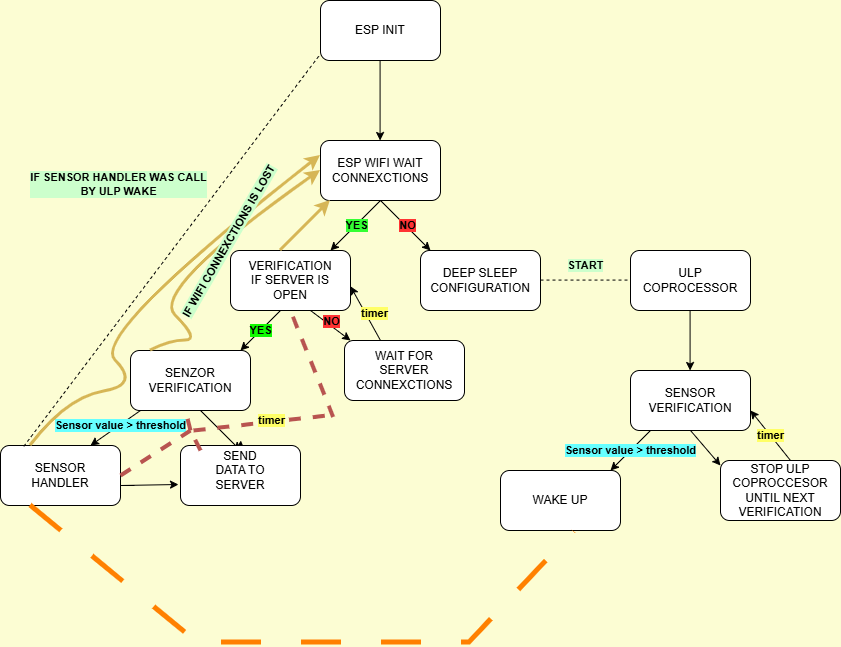

The diagram above was exported from draw.io. Its source (the exported page's mxGraphModel, read from the mxfile embedded in the PNG):
<mxGraphModel dx="868" dy="548" grid="0" gridSize="11" guides="1" tooltips="1" connect="1" arrows="1" fold="1" page="1" pageScale="1" pageWidth="827" pageHeight="1169" background="light-dark(#fcfdd3, #121212)" math="0" shadow="0">
  <root>
    <mxCell id="0" />
    <mxCell id="1" parent="0" />
    <mxCell id="y9UjfJlWYsaugPBo8mXo-1" parent="1" style="rounded=1;whiteSpace=wrap;html=1;" value="" vertex="1">
      <mxGeometry height="60" width="120" x="330" y="10" as="geometry" />
    </mxCell>
    <mxCell id="y9UjfJlWYsaugPBo8mXo-2" parent="1" style="text;html=1;whiteSpace=wrap;strokeColor=none;fillColor=none;align=center;verticalAlign=middle;rounded=0;" value="ESP INIT" vertex="1">
      <mxGeometry height="30" width="60" x="360" y="25" as="geometry" />
    </mxCell>
    <mxCell id="y9UjfJlWYsaugPBo8mXo-8" edge="1" parent="1" style="endArrow=classic;html=1;rounded=0;" value="">
      <mxGeometry height="50" relative="1" width="50" as="geometry">
        <mxPoint x="389.58" y="70" as="sourcePoint" />
        <mxPoint x="389.58" y="150" as="targetPoint" />
      </mxGeometry>
    </mxCell>
    <mxCell id="y9UjfJlWYsaugPBo8mXo-9" parent="1" style="rounded=1;whiteSpace=wrap;html=1;" value="" vertex="1">
      <mxGeometry height="60" width="120" x="330" y="150" as="geometry" />
    </mxCell>
    <mxCell id="y9UjfJlWYsaugPBo8mXo-10" parent="1" style="text;html=1;whiteSpace=wrap;strokeColor=none;fillColor=none;align=center;verticalAlign=middle;rounded=0;" value="ESP WIFI WAIT CONNEXCTIONS" vertex="1">
      <mxGeometry height="30" width="60" x="360" y="165" as="geometry" />
    </mxCell>
    <mxCell id="y9UjfJlWYsaugPBo8mXo-12" edge="1" parent="1" style="endArrow=classic;html=1;rounded=0;" value="">
      <mxGeometry relative="1" as="geometry">
        <mxPoint x="390" y="210" as="sourcePoint" />
        <mxPoint x="440" y="260" as="targetPoint" />
      </mxGeometry>
    </mxCell>
    <mxCell id="y9UjfJlWYsaugPBo8mXo-16" connectable="0" parent="y9UjfJlWYsaugPBo8mXo-12" style="edgeLabel;html=1;align=center;verticalAlign=middle;resizable=0;points=[];labelBackgroundColor=#FF3333;fontStyle=1" value="NO" vertex="1">
      <mxGeometry relative="1" x="0.0233" y="2" as="geometry">
        <mxPoint y="1" as="offset" />
      </mxGeometry>
    </mxCell>
    <mxCell id="y9UjfJlWYsaugPBo8mXo-17" parent="1" style="rounded=1;whiteSpace=wrap;html=1;" value="" vertex="1">
      <mxGeometry height="60" width="120" x="430" y="260" as="geometry" />
    </mxCell>
    <mxCell id="y9UjfJlWYsaugPBo8mXo-18" parent="1" style="text;html=1;whiteSpace=wrap;strokeColor=none;fillColor=none;align=center;verticalAlign=middle;rounded=0;" value="DEEP SLEEP CONFIGURATION" vertex="1">
      <mxGeometry height="30" width="60" x="460" y="275" as="geometry" />
    </mxCell>
    <mxCell id="y9UjfJlWYsaugPBo8mXo-19" edge="1" parent="1" style="endArrow=none;dashed=1;html=1;rounded=0;" value="">
      <mxGeometry height="50" relative="1" width="50" as="geometry">
        <Array as="points" />
        <mxPoint x="550" y="289.58" as="sourcePoint" />
        <mxPoint x="640" y="289.58" as="targetPoint" />
      </mxGeometry>
    </mxCell>
    <mxCell id="y9UjfJlWYsaugPBo8mXo-89" connectable="0" parent="y9UjfJlWYsaugPBo8mXo-19" style="edgeLabel;html=1;align=center;verticalAlign=middle;resizable=0;points=[];labelBackgroundColor=#CCFFCC;fontStyle=1" value="START" vertex="1">
      <mxGeometry relative="1" x="0.0148" y="-2" as="geometry">
        <mxPoint x="-1" y="-17" as="offset" />
      </mxGeometry>
    </mxCell>
    <mxCell id="y9UjfJlWYsaugPBo8mXo-20" parent="1" style="rounded=1;whiteSpace=wrap;html=1;" value="" vertex="1">
      <mxGeometry height="60" width="120" x="640" y="260" as="geometry" />
    </mxCell>
    <mxCell id="y9UjfJlWYsaugPBo8mXo-21" parent="1" style="text;html=1;whiteSpace=wrap;strokeColor=none;fillColor=none;align=center;verticalAlign=middle;rounded=0;" value="ULP COPROCESSOR" vertex="1">
      <mxGeometry height="30" width="60" x="670" y="275" as="geometry" />
    </mxCell>
    <mxCell id="y9UjfJlWYsaugPBo8mXo-22" edge="1" parent="1" style="endArrow=classic;html=1;rounded=0;" value="">
      <mxGeometry height="50" relative="1" width="50" as="geometry">
        <mxPoint x="699.58" y="320" as="sourcePoint" />
        <mxPoint x="699.58" y="380" as="targetPoint" />
      </mxGeometry>
    </mxCell>
    <mxCell id="y9UjfJlWYsaugPBo8mXo-23" parent="1" style="rounded=1;whiteSpace=wrap;html=1;" value="" vertex="1">
      <mxGeometry height="60" width="120" x="640" y="380" as="geometry" />
    </mxCell>
    <mxCell id="y9UjfJlWYsaugPBo8mXo-24" parent="1" style="text;html=1;whiteSpace=wrap;strokeColor=none;fillColor=none;align=center;verticalAlign=middle;rounded=0;" value="SENSOR VERIFICATION" vertex="1">
      <mxGeometry height="30" width="60" x="670" y="395" as="geometry" />
    </mxCell>
    <mxCell id="y9UjfJlWYsaugPBo8mXo-25" edge="1" parent="1" style="endArrow=classic;html=1;rounded=0;" value="">
      <mxGeometry relative="1" as="geometry">
        <mxPoint x="660" y="440" as="sourcePoint" />
        <mxPoint x="620" y="480" as="targetPoint" />
      </mxGeometry>
    </mxCell>
    <mxCell id="y9UjfJlWYsaugPBo8mXo-26" connectable="0" parent="y9UjfJlWYsaugPBo8mXo-25" style="edgeLabel;resizable=0;html=1;;align=center;verticalAlign=middle;labelBackgroundColor=#66FFFF;fontStyle=1" value="Sensor value &amp;gt; threshold" vertex="1">
      <mxGeometry relative="1" as="geometry">
        <mxPoint as="offset" />
      </mxGeometry>
    </mxCell>
    <mxCell id="y9UjfJlWYsaugPBo8mXo-27" parent="1" style="rounded=1;whiteSpace=wrap;html=1;" value="" vertex="1">
      <mxGeometry height="60" width="120" x="510" y="480" as="geometry" />
    </mxCell>
    <mxCell id="y9UjfJlWYsaugPBo8mXo-28" parent="1" style="text;html=1;whiteSpace=wrap;strokeColor=none;fillColor=none;align=center;verticalAlign=middle;rounded=0;" value="WAKE UP" vertex="1">
      <mxGeometry height="30" width="60" x="540" y="495" as="geometry" />
    </mxCell>
    <mxCell id="y9UjfJlWYsaugPBo8mXo-29" edge="1" parent="1" style="endArrow=classic;html=1;rounded=0;" value="">
      <mxGeometry height="50" relative="1" width="50" as="geometry">
        <mxPoint x="700" y="440" as="sourcePoint" />
        <mxPoint x="730" y="475" as="targetPoint" />
      </mxGeometry>
    </mxCell>
    <mxCell id="y9UjfJlWYsaugPBo8mXo-30" parent="1" style="rounded=1;whiteSpace=wrap;html=1;" value="" vertex="1">
      <mxGeometry height="60" width="120" x="730" y="470" as="geometry" />
    </mxCell>
    <mxCell id="y9UjfJlWYsaugPBo8mXo-31" parent="1" style="text;html=1;whiteSpace=wrap;strokeColor=none;fillColor=none;align=center;verticalAlign=middle;rounded=0;" value="STOP ULP COPROCCESOR UNTIL NEXT VERIFICATION" vertex="1">
      <mxGeometry height="30" width="60" x="760" y="485" as="geometry" />
    </mxCell>
    <mxCell id="y9UjfJlWYsaugPBo8mXo-35" edge="1" parent="1" style="endArrow=classic;html=1;rounded=0;" value="">
      <mxGeometry relative="1" as="geometry">
        <mxPoint x="800" y="470" as="sourcePoint" />
        <mxPoint x="760" y="420" as="targetPoint" />
      </mxGeometry>
    </mxCell>
    <mxCell id="y9UjfJlWYsaugPBo8mXo-37" connectable="0" parent="y9UjfJlWYsaugPBo8mXo-35" style="edgeLabel;html=1;align=center;verticalAlign=middle;resizable=0;points=[];labelBackgroundColor=#FFFF66;fontStyle=1" value="timer" vertex="1">
      <mxGeometry relative="1" x="0.02" as="geometry">
        <mxPoint as="offset" />
      </mxGeometry>
    </mxCell>
    <mxCell id="y9UjfJlWYsaugPBo8mXo-38" edge="1" parent="1" style="endArrow=classic;html=1;rounded=0;" value="">
      <mxGeometry relative="1" as="geometry">
        <mxPoint x="390" y="210" as="sourcePoint" />
        <mxPoint x="340" y="260" as="targetPoint" />
      </mxGeometry>
    </mxCell>
    <mxCell id="y9UjfJlWYsaugPBo8mXo-39" connectable="0" parent="y9UjfJlWYsaugPBo8mXo-38" style="edgeLabel;resizable=0;html=1;;align=center;verticalAlign=middle;labelBackgroundColor=#33FF33;" value="&lt;b&gt;YES&lt;/b&gt;" vertex="1">
      <mxGeometry relative="1" as="geometry" />
    </mxCell>
    <mxCell id="y9UjfJlWYsaugPBo8mXo-40" parent="1" style="rounded=1;whiteSpace=wrap;html=1;" value="" vertex="1">
      <mxGeometry height="60" width="120" x="240" y="260" as="geometry" />
    </mxCell>
    <mxCell id="y9UjfJlWYsaugPBo8mXo-41" parent="1" style="text;html=1;whiteSpace=wrap;strokeColor=none;fillColor=none;align=center;verticalAlign=middle;rounded=0;" value="VERIFICATION IF SERVER IS OPEN" vertex="1">
      <mxGeometry height="30" width="60" x="270" y="275" as="geometry" />
    </mxCell>
    <mxCell id="y9UjfJlWYsaugPBo8mXo-42" edge="1" parent="1" style="endArrow=classic;html=1;rounded=0;" value="">
      <mxGeometry relative="1" as="geometry">
        <Array as="points">
          <mxPoint x="360" y="350" />
        </Array>
        <mxPoint x="320" y="320.00000000000006" as="sourcePoint" />
        <mxPoint x="360" y="350" as="targetPoint" />
      </mxGeometry>
    </mxCell>
    <mxCell id="y9UjfJlWYsaugPBo8mXo-45" connectable="0" parent="y9UjfJlWYsaugPBo8mXo-42" style="edgeLabel;html=1;align=center;verticalAlign=middle;resizable=0;points=[];labelBackgroundColor=#FF3333;fontStyle=1" value="NO" vertex="1">
      <mxGeometry relative="1" x="0.764" as="geometry">
        <mxPoint x="-15" y="-16" as="offset" />
      </mxGeometry>
    </mxCell>
    <mxCell id="y9UjfJlWYsaugPBo8mXo-46" parent="1" style="rounded=1;whiteSpace=wrap;html=1;" value="" vertex="1">
      <mxGeometry height="60" width="120" x="354" y="350" as="geometry" />
    </mxCell>
    <mxCell id="y9UjfJlWYsaugPBo8mXo-47" parent="1" style="text;html=1;whiteSpace=wrap;strokeColor=none;fillColor=none;align=center;verticalAlign=middle;rounded=0;" value="&lt;div&gt;WAIT FOR&lt;/div&gt;SERVER CONNEXCTIONS" vertex="1">
      <mxGeometry height="30" width="60" x="384" y="365" as="geometry" />
    </mxCell>
    <mxCell id="y9UjfJlWYsaugPBo8mXo-49" edge="1" parent="1" style="endArrow=classic;html=1;rounded=0;" value="">
      <mxGeometry relative="1" as="geometry">
        <mxPoint x="390" y="350" as="sourcePoint" />
        <mxPoint x="360" y="295.83" as="targetPoint" />
      </mxGeometry>
    </mxCell>
    <mxCell id="y9UjfJlWYsaugPBo8mXo-50" connectable="0" parent="y9UjfJlWYsaugPBo8mXo-49" style="edgeLabel;resizable=0;html=1;;align=center;verticalAlign=middle;labelBackgroundColor=#FFFF66;fontStyle=1" value="timer" vertex="1">
      <mxGeometry relative="1" as="geometry">
        <mxPoint x="9" as="offset" />
      </mxGeometry>
    </mxCell>
    <mxCell id="y9UjfJlWYsaugPBo8mXo-51" edge="1" parent="1" style="endArrow=classic;html=1;rounded=0;" value="">
      <mxGeometry relative="1" as="geometry">
        <mxPoint x="290" y="320" as="sourcePoint" />
        <mxPoint x="250" y="360" as="targetPoint" />
      </mxGeometry>
    </mxCell>
    <mxCell id="y9UjfJlWYsaugPBo8mXo-52" connectable="0" parent="y9UjfJlWYsaugPBo8mXo-51" style="edgeLabel;resizable=0;html=1;;align=center;verticalAlign=middle;labelBackgroundColor=light-dark(#11fa00, #ededed);fontStyle=1" value="YES" vertex="1">
      <mxGeometry relative="1" as="geometry" />
    </mxCell>
    <mxCell id="y9UjfJlWYsaugPBo8mXo-53" parent="1" style="rounded=1;whiteSpace=wrap;html=1;" value="" vertex="1">
      <mxGeometry height="60" width="120" x="140" y="360" as="geometry" />
    </mxCell>
    <mxCell id="y9UjfJlWYsaugPBo8mXo-54" parent="1" style="text;html=1;whiteSpace=wrap;strokeColor=none;fillColor=none;align=center;verticalAlign=middle;rounded=0;" value="SENZOR VERIFICATION" vertex="1">
      <mxGeometry height="30" width="60" x="170" y="375" as="geometry" />
    </mxCell>
    <mxCell id="y9UjfJlWYsaugPBo8mXo-55" edge="1" parent="1" style="endArrow=classic;html=1;rounded=0;entryX=0.75;entryY=0;entryDx=0;entryDy=0;" target="y9UjfJlWYsaugPBo8mXo-57" value="">
      <mxGeometry relative="1" as="geometry">
        <mxPoint x="150" y="420" as="sourcePoint" />
        <mxPoint x="110" y="450" as="targetPoint" />
      </mxGeometry>
    </mxCell>
    <mxCell id="y9UjfJlWYsaugPBo8mXo-56" connectable="0" parent="y9UjfJlWYsaugPBo8mXo-55" style="edgeLabel;resizable=0;html=1;;align=center;verticalAlign=middle;labelBackgroundColor=#66FFFF;fontStyle=1" value="Sensor value &amp;gt; threshold" vertex="1">
      <mxGeometry relative="1" as="geometry">
        <mxPoint x="5" y="-3" as="offset" />
      </mxGeometry>
    </mxCell>
    <mxCell id="y9UjfJlWYsaugPBo8mXo-57" parent="1" style="rounded=1;whiteSpace=wrap;html=1;" value="" vertex="1">
      <mxGeometry height="60" width="120" x="10" y="455" as="geometry" />
    </mxCell>
    <mxCell id="y9UjfJlWYsaugPBo8mXo-58" parent="1" style="text;html=1;whiteSpace=wrap;strokeColor=none;fillColor=none;align=center;verticalAlign=middle;rounded=0;" value="SENSOR HANDLER" vertex="1">
      <mxGeometry height="30" width="60" x="40" y="470" as="geometry" />
    </mxCell>
    <mxCell id="y9UjfJlWYsaugPBo8mXo-59" edge="1" parent="1" style="endArrow=classic;html=1;rounded=0;entryX=0.5;entryY=0.083;entryDx=0;entryDy=0;entryPerimeter=0;" target="y9UjfJlWYsaugPBo8mXo-60" value="">
      <mxGeometry height="50" relative="1" width="50" as="geometry">
        <mxPoint x="210" y="420" as="sourcePoint" />
        <mxPoint x="240" y="450" as="targetPoint" />
      </mxGeometry>
    </mxCell>
    <mxCell id="y9UjfJlWYsaugPBo8mXo-61" edge="1" parent="1" source="y9UjfJlWYsaugPBo8mXo-60" style="edgeStyle=orthogonalEdgeStyle;rounded=0;orthogonalLoop=1;jettySize=auto;html=1;exitX=0.5;exitY=0;exitDx=0;exitDy=0;">
      <mxGeometry relative="1" as="geometry">
        <mxPoint x="250.33333333333348" y="450" as="targetPoint" />
      </mxGeometry>
    </mxCell>
    <mxCell id="y9UjfJlWYsaugPBo8mXo-60" parent="1" style="rounded=1;whiteSpace=wrap;html=1;" value="" vertex="1">
      <mxGeometry height="60" width="120" x="190" y="455" as="geometry" />
    </mxCell>
    <mxCell id="y9UjfJlWYsaugPBo8mXo-62" parent="1" style="text;html=1;whiteSpace=wrap;strokeColor=none;fillColor=none;align=center;verticalAlign=middle;rounded=0;" value="SEND DATA TO SERVER" vertex="1">
      <mxGeometry height="30" width="60" x="220" y="465" as="geometry" />
    </mxCell>
    <mxCell id="y9UjfJlWYsaugPBo8mXo-63" edge="1" parent="1" style="endArrow=classic;html=1;rounded=0;" value="">
      <mxGeometry height="50" relative="1" width="50" as="geometry">
        <Array as="points">
          <mxPoint x="130" y="495" />
        </Array>
        <mxPoint x="144" y="495" as="sourcePoint" />
        <mxPoint x="188" y="494" as="targetPoint" />
      </mxGeometry>
    </mxCell>
    <mxCell id="y9UjfJlWYsaugPBo8mXo-64" edge="1" parent="1" source="y9UjfJlWYsaugPBo8mXo-57" style="endArrow=none;dashed=1;html=1;dashPattern=8 8;strokeWidth=5;rounded=0;exitX=0.25;exitY=1;exitDx=0;exitDy=0;entryX=0.611;entryY=1.019;entryDx=0;entryDy=0;entryPerimeter=0;strokeColor=#FF8000;" target="y9UjfJlWYsaugPBo8mXo-27" value="">
      <mxGeometry height="50" relative="1" width="50" as="geometry">
        <Array as="points">
          <mxPoint x="207" y="652" />
          <mxPoint x="479" y="652" />
        </Array>
        <mxPoint x="290" y="590" as="sourcePoint" />
        <mxPoint x="460" y="580" as="targetPoint" />
      </mxGeometry>
    </mxCell>
    <mxCell id="y9UjfJlWYsaugPBo8mXo-65" edge="1" parent="1" source="y9UjfJlWYsaugPBo8mXo-57" style="endArrow=none;dashed=1;html=1;rounded=0;entryX=-0.011;entryY=0.919;entryDx=0;entryDy=0;entryPerimeter=0;exitX=0.194;exitY=0.014;exitDx=0;exitDy=0;exitPerimeter=0;" target="y9UjfJlWYsaugPBo8mXo-1" value="">
      <mxGeometry height="50" relative="1" width="50" as="geometry">
        <mxPoint x="40" y="450" as="sourcePoint" />
        <mxPoint x="140" y="80" as="targetPoint" />
      </mxGeometry>
    </mxCell>
    <mxCell id="y9UjfJlWYsaugPBo8mXo-66" connectable="0" parent="y9UjfJlWYsaugPBo8mXo-65" style="edgeLabel;html=1;align=center;verticalAlign=middle;resizable=0;points=[];labelBackgroundColor=light-dark(#CCFFCC,#EDEDED);" value="&lt;font style=&quot;color: light-dark(rgb(0, 0, 0), rgb(237, 237, 237));&quot;&gt;&lt;b&gt;IF SENSOR HANDLER WAS CALL&lt;br&gt;BY ULP WAKE&lt;/b&gt;&lt;/font&gt;" vertex="1">
      <mxGeometry relative="1" x="0.3363" y="1" as="geometry">
        <mxPoint x="-102" as="offset" />
      </mxGeometry>
    </mxCell>
    <mxCell id="y9UjfJlWYsaugPBo8mXo-72" edge="1" parent="1" style="endArrow=none;dashed=1;html=1;rounded=0;fillColor=#f8cecc;strokeColor=#b85450;strokeWidth=4;" value="">
      <mxGeometry height="50" relative="1" width="50" as="geometry">
        <mxPoint x="130" y="485" as="sourcePoint" />
        <mxPoint x="200" y="440" as="targetPoint" />
      </mxGeometry>
    </mxCell>
    <mxCell id="y9UjfJlWYsaugPBo8mXo-73" edge="1" parent="1" source="y9UjfJlWYsaugPBo8mXo-60" style="endArrow=none;dashed=1;html=1;rounded=0;exitX=0.167;exitY=0.083;exitDx=0;exitDy=0;exitPerimeter=0;fillColor=#f8cecc;strokeColor=#b85450;strokeWidth=4;" value="">
      <mxGeometry height="50" relative="1" width="50" as="geometry">
        <mxPoint x="210" y="450" as="sourcePoint" />
        <mxPoint x="200" y="440" as="targetPoint" />
      </mxGeometry>
    </mxCell>
    <mxCell id="y9UjfJlWYsaugPBo8mXo-74" edge="1" parent="1" style="endArrow=none;dashed=1;html=1;rounded=0;fillColor=#f8cecc;strokeColor=#b85450;strokeWidth=4;" value="">
      <mxGeometry height="50" relative="1" width="50" as="geometry">
        <mxPoint x="200" y="440" as="sourcePoint" />
        <mxPoint x="195" y="420" as="targetPoint" />
      </mxGeometry>
    </mxCell>
    <mxCell id="y9UjfJlWYsaugPBo8mXo-77" edge="1" parent="1" style="endArrow=none;dashed=1;html=1;rounded=0;fillColor=#f8cecc;strokeColor=#b85450;strokeWidth=4;" value="">
      <mxGeometry height="50" relative="1" width="50" as="geometry">
        <mxPoint x="203" y="440" as="sourcePoint" />
        <mxPoint x="337" y="425" as="targetPoint" />
      </mxGeometry>
    </mxCell>
    <mxCell id="y9UjfJlWYsaugPBo8mXo-79" connectable="0" parent="y9UjfJlWYsaugPBo8mXo-77" style="edgeLabel;html=1;align=center;verticalAlign=middle;resizable=0;points=[];labelBackgroundColor=#FFFF66;fontStyle=1" value="timer" vertex="1">
      <mxGeometry relative="1" x="0.2667" y="3" as="geometry">
        <mxPoint x="-7" y="2" as="offset" />
      </mxGeometry>
    </mxCell>
    <mxCell id="y9UjfJlWYsaugPBo8mXo-78" edge="1" parent="1" style="endArrow=none;dashed=1;html=1;rounded=0;exitX=0.106;exitY=0.025;exitDx=0;exitDy=0;exitPerimeter=0;entryX=0.5;entryY=1;entryDx=0;entryDy=0;fillColor=#f8cecc;strokeColor=#b85450;strokeWidth=4;" target="y9UjfJlWYsaugPBo8mXo-40" value="">
      <mxGeometry height="50" relative="1" width="50" as="geometry">
        <mxPoint x="342.7199999999998" y="426.4999999999999" as="sourcePoint" />
        <mxPoint x="320" y="355" as="targetPoint" />
      </mxGeometry>
    </mxCell>
    <mxCell id="y9UjfJlWYsaugPBo8mXo-82" edge="1" parent="1" source="y9UjfJlWYsaugPBo8mXo-53" style="curved=1;endArrow=classic;html=1;rounded=0;entryX=0;entryY=0.667;entryDx=0;entryDy=0;entryPerimeter=0;exitX=0.167;exitY=0;exitDx=0;exitDy=0;exitPerimeter=0;fillColor=#fff2cc;strokeColor=#d6b656;strokeWidth=3;" value="">
      <mxGeometry height="50" relative="1" width="50" as="geometry">
        <Array as="points">
          <mxPoint x="180" y="350" />
          <mxPoint x="210" y="350" />
          <mxPoint x="160" y="300" />
        </Array>
        <mxPoint x="160" y="350" as="sourcePoint" />
        <mxPoint x="330" y="180.01999999999998" as="targetPoint" />
      </mxGeometry>
    </mxCell>
    <mxCell id="y9UjfJlWYsaugPBo8mXo-83" edge="1" parent="1" style="endArrow=classic;html=1;rounded=0;fillColor=#fff2cc;strokeColor=#d6b656;strokeWidth=3;" value="">
      <mxGeometry height="50" relative="1" width="50" as="geometry">
        <mxPoint x="290" y="260" as="sourcePoint" />
        <mxPoint x="340" y="210" as="targetPoint" />
      </mxGeometry>
    </mxCell>
    <mxCell id="y9UjfJlWYsaugPBo8mXo-84" edge="1" parent="1" source="y9UjfJlWYsaugPBo8mXo-57" style="curved=1;endArrow=classic;html=1;rounded=0;entryX=0;entryY=0.25;entryDx=0;entryDy=0;fillColor=#fff2cc;strokeColor=#d6b656;strokeWidth=3;exitX=0.25;exitY=0;exitDx=0;exitDy=0;" target="y9UjfJlWYsaugPBo8mXo-9" value="">
      <mxGeometry height="50" relative="1" width="50" as="geometry">
        <Array as="points">
          <mxPoint x="77" y="407" />
          <mxPoint x="150" y="395" />
          <mxPoint x="100" y="345" />
        </Array>
        <mxPoint x="59" y="429" as="sourcePoint" />
        <mxPoint x="150" y="345" as="targetPoint" />
      </mxGeometry>
    </mxCell>
    <mxCell id="y9UjfJlWYsaugPBo8mXo-85" connectable="0" parent="y9UjfJlWYsaugPBo8mXo-84" style="edgeLabel;html=1;align=center;verticalAlign=middle;resizable=0;points=[];rotation=-60;labelBackgroundColor=#CCFFCC;fontStyle=1" value="IF WIFI CONNEXCTIONS IS LOST" vertex="1">
      <mxGeometry relative="1" x="0.6123" y="2" as="geometry">
        <mxPoint x="-15" y="28" as="offset" />
      </mxGeometry>
    </mxCell>
  </root>
</mxGraphModel>